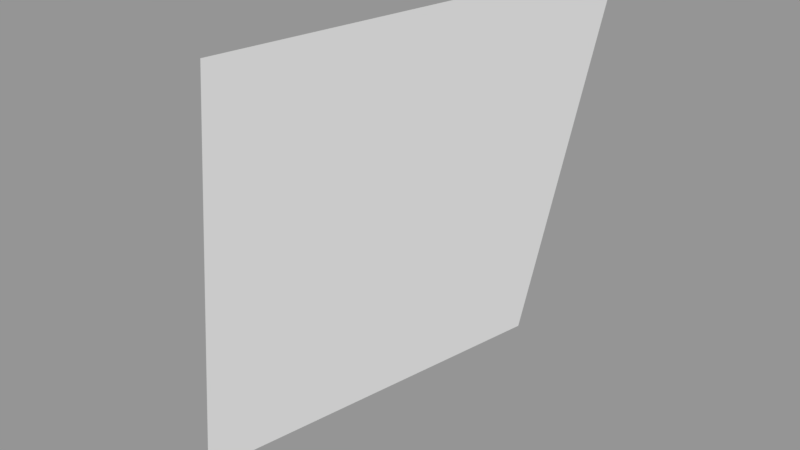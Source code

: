 # Source: Surface065.blend  (saved by Blender 2.79.0; exported with 4.5.12 LTS)
import bpy
from mathutils import Matrix  # noqa: F401  (used for matrix-valued properties, if any)

bpy.ops.wm.read_factory_settings(use_empty=True)
scene = bpy.context.scene
scene.name = 'Scene'

# ---- collections
col_collection_1 = bpy.data.collections.new('Collection 1'); scene.collection.children.link(col_collection_1)

# ---- meshes
me_sphere_035 = bpy.data.meshes.new('Sphere.035')
me_sphere_035.from_pydata([(1.0, 1.149e-08, -4.371e-08), (0.9239, 1.149e-08, -0.3827), (0.9239, -0.3827, -4.371e-08), (0.8536, -0.3536, -0.3827)], [], [(1, 0, 2, 3)])
_ca = me_sphere_035.color_attributes.new('Col', 'BYTE_COLOR', 'CORNER')
_ca.data.foreach_set('color', [1.0, 1.0, 1.0, 1.0, 1.0, 1.0, 1.0, 1.0, 1.0, 1.0, 1.0, 1.0, 1.0, 1.0, 1.0, 1.0])
me_sphere_035.use_remesh_preserve_volume = False
me_sphere_035.use_remesh_preserve_attributes = False
me_sphere_035.use_mirror_vertex_groups = False
me_sphere_035.update()

# ---- objects
ob_surface065 = bpy.data.objects.new('Surface065', me_sphere_035)

# ---- transforms, parenting, visibility, modifiers, constraints
ob_surface065.location = (0.0, 0.0, 0.0)
ob_surface065.scale = (1e+04, 1e+04, 1e+04)
ob_surface065.lineart.crease_threshold = 0.0

# ---- collection membership
col_collection_1.objects.link(ob_surface065)

# ---- scene / render settings (as saved in the file)
scene.frame_start = 1; scene.frame_end = 250; scene.frame_set(1)
scene.render.engine = 'BLENDER_EEVEE_NEXT'
scene.render.resolution_percentage = 50
scene.render.dither_intensity = 0.0
scene.cycles.use_denoising = False
scene.cycles.samples = 128
scene.cycles.sampling_pattern = 'TABULATED_SOBOL'
scene.cycles.use_adaptive_sampling = False
scene.cycles.use_light_tree = False
scene.cycles.blur_glossy = 0.0
scene.cycles.sample_clamp_indirect = 0.0
scene.view_settings.view_transform = 'Standard'
bpy.context.view_layer.update()

# ---- added for rendering (the .blend has no active camera and no usable light): camera, sun + grey world if the file has none
cam_auto = bpy.data.cameras.new('AutoCamera')
cam_auto.lens = 50.0
cam_auto.sensor_width = 36.0
cam_auto.clip_end = 91037.9
ob_auto_camera = bpy.data.objects.new('AutoCamera', cam_auto)
scene.collection.objects.link(ob_auto_camera)
ob_auto_camera.location = (14455.1, -8138.26, 2236.47)
ob_auto_camera.rotation_euler = (1.09748, -7.21219e-08, 0.694738)
scene.camera = ob_auto_camera
light_auto_sun = bpy.data.lights.new('AutoSun', 'SUN')
light_auto_sun.energy = 3.0
light_auto_sun.angle = 0.0523599
ob_auto_sun = bpy.data.objects.new('AutoSun', light_auto_sun)
scene.collection.objects.link(ob_auto_sun)
ob_auto_sun.rotation_euler = (0.872665, 0.174533, 0.523599)
if scene.world is None:
    world_auto = bpy.data.worlds.new('AutoWorld')
    world_auto.color = (0.3, 0.3, 0.3)
    scene.world = world_auto
bpy.context.view_layer.update()
